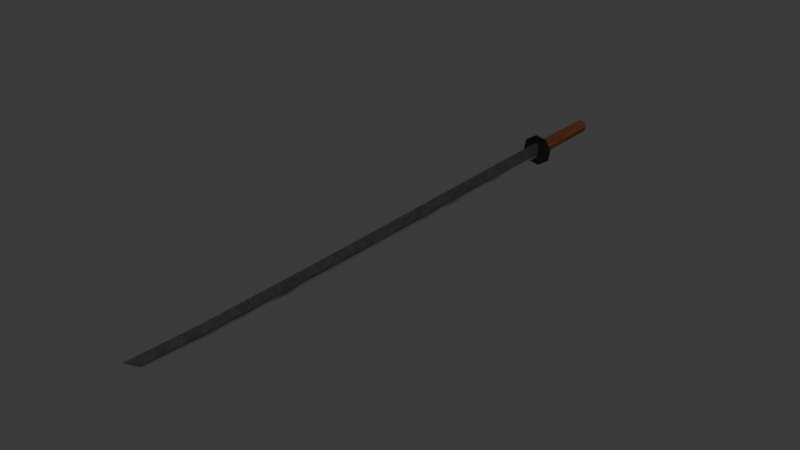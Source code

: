 # Source: Katana.blend  (saved by Blender 4.5.91; exported with 4.5.12 LTS)
import bpy
from mathutils import Matrix  # noqa: F401  (used for matrix-valued properties, if any)

bpy.ops.wm.read_factory_settings(use_empty=True)
scene = bpy.context.scene
scene.name = 'Scene'

# ---- collections
col_sword = bpy.data.collections.new('Sword'); scene.collection.children.link(col_sword)

# ---- materials (node trees are filled in below, after node groups)
mat_metal = bpy.data.materials.new('Metal')
mat_metal2 = bpy.data.materials.new('Metal2')
mat_x = bpy.data.materials.new('Дерево')
mat_metal3 = bpy.data.materials.new('Metal3')

# ---- node groups
ng_smooth_by_angle = bpy.data.node_groups.new('Smooth by Angle', 'GeometryNodeTree')
_s = ng_smooth_by_angle.interface.new_socket(name='Mesh', in_out='OUTPUT', socket_type='NodeSocketGeometry')
_s = ng_smooth_by_angle.interface.new_socket(name='Mesh', in_out='INPUT', socket_type='NodeSocketGeometry')
_s = ng_smooth_by_angle.interface.new_socket(name='Angle', in_out='INPUT', socket_type='NodeSocketFloat')
_s.subtype = 'ANGLE'
_s.default_value = 0.5236
_s.min_value = 0.0
_s.max_value = 3.142
_s.description = 'Maximum face angle for smooth edges'
_s = ng_smooth_by_angle.interface.new_socket(name='Ignore Sharpness', in_out='INPUT', socket_type='NodeSocketBool')
_s.force_non_field = True
ng_smooth_by_angle.description = 'Set the sharpness of mesh edges based on the angle between the neighboring faces'
ng_smooth_by_angle.is_modifier = True
_N = ng_smooth_by_angle.nodes; _L = ng_smooth_by_angle.links
n0 = _N.new('GeometryNodeSetShadeSmooth'); n0.name = 'Set Shade Smooth'; n0.location = (120, -80)
n0.domain = 'EDGE'
n1 = _N.new('GeometryNodeSetShadeSmooth'); n1.name = 'Set Shade Smooth.001'; n1.location = (300, -80)
n2 = _N.new('NodeGroupOutput'); n2.name = 'Group Output'; n2.location = (480, -80)
n3 = _N.new('GeometryNodeInputMeshEdgeAngle'); n3.name = 'Edge Angle'; n3.location = (-440, -240)
n4 = _N.new('NodeGroupInput'); n4.name = 'Group Input'; n4.location = (-80, -80)
n5 = _N.new('GeometryNodeInputEdgeSmooth'); n5.name = 'Is Edge Smooth'; n5.location = (-260, -120)
n6 = _N.new('GeometryNodeInputShadeSmooth'); n6.name = 'Is Shade Smooth'; n6.location = (-440, -397)
n7 = _N.new('FunctionNodeCompare'); n7.name = 'Compare'; n7.location = (-260, -260)
n7.operation = 'LESS_EQUAL'
n7.inputs[6].default_value = (0.0, 0.0, 0.0, 0.0)
n7.inputs[7].default_value = (0.0, 0.0, 0.0, 0.0)
n8 = _N.new('FunctionNodeBooleanMath'); n8.name = 'Boolean Math.001'; n8.location = (-80, -260)
n9 = _N.new('NodeGroupInput'); n9.name = 'Group Input.001'; n9.location = (-440, -329)
n10 = _N.new('NodeGroupInput'); n10.name = 'Group Input.002'; n10.location = (-259, -189)
n11 = _N.new('FunctionNodeBooleanMath'); n11.name = 'Boolean Math'; n11.location = (-80, -149)
n11.operation = 'OR'
n12 = _N.new('FunctionNodeBooleanMath'); n12.name = 'Boolean Math.002'; n12.location = (-260, -380)
n12.operation = 'OR'
n13 = _N.new('NodeGroupInput'); n13.name = 'Group Input.003'; n13.location = (-440, -460)
_L.new(n3.outputs[0], n7.inputs[0])
_L.new(n1.outputs[0], n2.inputs[0])
_L.new(n9.outputs[1], n7.inputs[1])
_L.new(n7.outputs[0], n8.inputs[0])
_L.new(n4.outputs[0], n0.inputs[0])
_L.new(n0.outputs[0], n1.inputs[0])
_L.new(n8.outputs[0], n0.inputs[2])
_L.new(n10.outputs[2], n11.inputs[1])
_L.new(n5.outputs[0], n11.inputs[0])
_L.new(n11.outputs[0], n0.inputs[1])
_L.new(n13.outputs[2], n12.inputs[1])
_L.new(n6.outputs[0], n12.inputs[0])
_L.new(n12.outputs[0], n8.inputs[1])
n2.is_active_output = True

# ---- material node trees
mat_metal.use_nodes = True; mat_metal.node_tree.nodes.clear()
_N = mat_metal.node_tree.nodes; _L = mat_metal.node_tree.links
n0 = _N.new('ShaderNodeOutputMaterial'); n0.name = 'Material Output'; n0.location = (268, 100)
n1 = _N.new('ShaderNodeTexNoise'); n1.name = 'Noise Texture'; n1.location = (-636, 54)
n1.noise_type = 'MULTIFRACTAL'
n1.inputs[2].default_value = 0.8
n1.inputs[3].default_value = 15.0
n1.inputs[4].default_value = 1.0
n2 = _N.new('ShaderNodeTexCoord'); n2.name = 'Texture Coordinate'; n2.location = (-896, 40)
n3 = _N.new('ShaderNodeBsdfPrincipled'); n3.name = 'Principled BSDF'; n3.location = (-107, 140)
n3.inputs[1].default_value = 1.0
n3.inputs[2].default_value = 0.5045
n3.inputs[3].default_value = 1.0
n4 = _N.new('ShaderNodeValToRGB'); n4.name = 'Color Ramp'; n4.location = (-387, 70)
while len(n4.color_ramp.elements) > 1: n4.color_ramp.elements.remove(n4.color_ramp.elements[-1])
n4.color_ramp.elements[0].position = 0.0; n4.color_ramp.elements[0].color = (0.1359, 0.1359, 0.1359, 1.0)
_e = n4.color_ramp.elements.new(1.0); _e.color = (0.2472, 0.2472, 0.2472, 1.0)
_L.new(n2.outputs[3], n1.inputs[0])
_L.new(n4.outputs[0], n3.inputs[0])
_L.new(n3.outputs[0], n0.inputs[0])
_L.new(n1.outputs[0], n4.inputs[0])
n0.is_active_output = True
mat_metal2.use_nodes = True; mat_metal2.node_tree.nodes.clear()
_N = mat_metal2.node_tree.nodes; _L = mat_metal2.node_tree.links
n0 = _N.new('ShaderNodeOutputMaterial'); n0.name = 'Material Output'; n0.location = (268, 100)
n1 = _N.new('ShaderNodeTexNoise'); n1.name = 'Noise Texture'; n1.location = (-636, 54)
n1.noise_type = 'MULTIFRACTAL'
n1.inputs[2].default_value = 0.3
n1.inputs[3].default_value = 2.8
n1.inputs[4].default_value = 0.0
n2 = _N.new('ShaderNodeTexCoord'); n2.name = 'Texture Coordinate'; n2.location = (-896, 40)
n3 = _N.new('ShaderNodeBsdfPrincipled'); n3.name = 'Principled BSDF'; n3.location = (-107, 140)
n3.inputs[1].default_value = 1.0
n3.inputs[2].default_value = 0.4864
n3.inputs[3].default_value = 1.0
n4 = _N.new('ShaderNodeValToRGB'); n4.name = 'Color Ramp'; n4.location = (-387, 70)
while len(n4.color_ramp.elements) > 1: n4.color_ramp.elements.remove(n4.color_ramp.elements[-1])
n4.color_ramp.elements[0].position = 0.0; n4.color_ramp.elements[0].color = (0.02693, 0.02693, 0.02693, 1.0)
_e = n4.color_ramp.elements.new(1.0); _e.color = (0.5225, 0.5225, 0.5225, 1.0)
_L.new(n2.outputs[3], n1.inputs[0])
_L.new(n4.outputs[0], n3.inputs[0])
_L.new(n3.outputs[0], n0.inputs[0])
_L.new(n1.outputs[0], n4.inputs[0])
n0.is_active_output = True
mat_x.use_nodes = True; mat_x.node_tree.nodes.clear()
_N = mat_x.node_tree.nodes; _L = mat_x.node_tree.links
n0 = _N.new('ShaderNodeTexCoord'); n0.name = 'Texture Coordinate'; n0.location = (-1395, 40)
n1 = _N.new('ShaderNodeMapping'); n1.name = 'Mapping'; n1.location = (-1177, 57)
n1.inputs[3].default_value = (1.0, 1.0, -0.1)
n2 = _N.new('ShaderNodeMapping'); n2.name = 'Mapping.001'; n2.location = (-998, 52)
n2.inputs[3].default_value = (1.0, 1.0, 0.8)
n3 = _N.new('ShaderNodeTexNoise'); n3.name = 'Noise Texture'; n3.location = (-748, -6)
n3.inputs[2].default_value = 1.0
n3.inputs[3].default_value = 15.0
n3.inputs[4].default_value = 0.45
n3.inputs[8].default_value = 4.0
n4 = _N.new('ShaderNodeTexVoronoi'); n4.name = 'Voronoi Texture'; n4.location = (-527, 11)
n5 = _N.new('ShaderNodeTexNoise'); n5.name = 'Noise Texture.001'; n5.location = (-752, 379)
n5.inputs[2].default_value = 0.8
n5.inputs[3].default_value = 15.0
n5.inputs[4].default_value = 0.825
n5.inputs[8].default_value = 4.0
n6 = _N.new('ShaderNodeTexVoronoi'); n6.name = 'Voronoi Texture.001'; n6.location = (-532, 395)
n7 = _N.new('ShaderNodeMix'); n7.name = 'Mix'; n7.location = (-298, 129)
n7.data_type = 'RGBA'
n7.blend_type = 'DARKEN'
n8 = _N.new('ShaderNodeValToRGB'); n8.name = 'Color Ramp'; n8.location = (-80, 125)
while len(n8.color_ramp.elements) > 1: n8.color_ramp.elements.remove(n8.color_ramp.elements[-1])
n8.color_ramp.elements[0].position = 0.4409; n8.color_ramp.elements[0].color = (0.0, 0.0, 0.0, 1.0)
_e = n8.color_ramp.elements.new(1.0); _e.color = (1.0, 1.0, 1.0, 1.0)
n9 = _N.new('ShaderNodeValToRGB'); n9.name = 'Color Ramp.001'; n9.location = (204, 126)
while len(n9.color_ramp.elements) > 1: n9.color_ramp.elements.remove(n9.color_ramp.elements[-1])
n9.color_ramp.elements[0].position = 0.04091; n9.color_ramp.elements[0].color = (0.04317, 0.01381, 0.003772, 1.0)
_e = n9.color_ramp.elements.new(0.1943); _e.color = (0.08544, 0.02214, 0.004568, 1.0)
_e = n9.color_ramp.elements.new(0.5841); _e.color = (0.2069, 0.04895, 0.01998, 1.0)
_e = n9.color_ramp.elements.new(0.8182); _e.color = (0.5445, 0.4429, 0.2858, 1.0)
n10 = _N.new('ShaderNodeBsdfPrincipled'); n10.name = 'Principled BSDF'; n10.location = (515, 139)
n11 = _N.new('ShaderNodeOutputMaterial'); n11.name = 'Material Output'; n11.location = (860, 114)
_L.new(n4.outputs[0], n7.inputs[7])
_L.new(n6.outputs[0], n7.inputs[6])
_L.new(n5.outputs[0], n6.inputs[0])
_L.new(n3.outputs[0], n4.inputs[0])
_L.new(n2.outputs[0], n3.inputs[0])
_L.new(n2.outputs[0], n5.inputs[0])
_L.new(n0.outputs[3], n1.inputs[0])
_L.new(n1.outputs[0], n2.inputs[0])
_L.new(n7.outputs[2], n8.inputs[0])
_L.new(n8.outputs[0], n9.inputs[0])
_L.new(n9.outputs[0], n10.inputs[0])
_L.new(n10.outputs[0], n11.inputs[0])
n11.is_active_output = True
mat_metal3.use_nodes = True; mat_metal3.node_tree.nodes.clear()
_N = mat_metal3.node_tree.nodes; _L = mat_metal3.node_tree.links
n0 = _N.new('ShaderNodeOutputMaterial'); n0.name = 'Material Output'; n0.location = (268, 100)
n1 = _N.new('ShaderNodeTexNoise'); n1.name = 'Noise Texture'; n1.location = (-636, 54)
n1.noise_type = 'MULTIFRACTAL'
n1.inputs[2].default_value = 0.8
n1.inputs[3].default_value = 15.0
n1.inputs[4].default_value = 1.0
n2 = _N.new('ShaderNodeTexCoord'); n2.name = 'Texture Coordinate'; n2.location = (-896, 40)
n3 = _N.new('ShaderNodeBsdfPrincipled'); n3.name = 'Principled BSDF'; n3.location = (-107, 140)
n3.inputs[1].default_value = 1.0
n3.inputs[2].default_value = 0.5045
n3.inputs[3].default_value = 1.0
n4 = _N.new('ShaderNodeValToRGB'); n4.name = 'Color Ramp'; n4.location = (-387, 70)
while len(n4.color_ramp.elements) > 1: n4.color_ramp.elements.remove(n4.color_ramp.elements[-1])
n4.color_ramp.elements[0].position = 0.0; n4.color_ramp.elements[0].color = (0.02015, 0.02015, 0.02015, 1.0)
_e = n4.color_ramp.elements.new(1.0); _e.color = (0.05656, 0.05656, 0.05656, 1.0)
_L.new(n2.outputs[3], n1.inputs[0])
_L.new(n4.outputs[0], n3.inputs[0])
_L.new(n3.outputs[0], n0.inputs[0])
_L.new(n1.outputs[0], n4.inputs[0])
n0.is_active_output = True

# ---- world
world_world = bpy.data.worlds.new('World'); scene.world = world_world
world_world.use_nodes = True; world_world.node_tree.nodes.clear()
_N = world_world.node_tree.nodes; _L = world_world.node_tree.links
n0 = _N.new('ShaderNodeOutputWorld'); n0.name = 'World Output'; n0.location = (200, 100)
n1 = _N.new('ShaderNodeBackground'); n1.name = 'Background'; n1.location = (-200, 100)
n1.inputs[0].default_value = (0.05088, 0.05088, 0.05088, 1.0)
_L.new(n1.outputs[0], n0.inputs[0])
n0.is_active_output = True
world_world.color = (0.05088, 0.05088, 0.05088)
world_world.sun_shadow_jitter_overblur = 0.0

# ---- meshes
me_plane = bpy.data.meshes.new('Plane')
me_plane.from_pydata([(-1.66, -39.84, -2.483e-06), (0.08546, 8.265, 1.1e-07), (-1.462, 8.265, -8.498e-08), (-0.4717, -38.48, -2.698e-06), (-1.604, -38.48, -2.903e-06), (-0.6241, 8.265, 0.2126), (-0.9325, -38.48, 0.1823), (-0.6241, 8.265, -0.2126), (-0.9325, -38.48, -0.1823), (-0.1501, -32.87, -2.35e-06), (-0.0573, -27.49, -1.999e-06), (0.02824, -22.11, -1.672e-06), (0.08838, -16.31, -1.312e-06), (0.1036, -10.43, -9.645e-07), (0.08379, -2.72, -3.906e-07), (0.07532, 4.617, 1.119e-07), (-1.477, 4.617, -8.209e-08), (-1.455, -2.72, -5.846e-07), (-1.398, -10.43, -1.159e-06), (-1.359, -16.31, -1.506e-06), (-1.355, -22.11, -1.866e-06), (-1.372, -27.49, -2.193e-06), (-1.398, -32.87, -2.544e-06), (-0.6973, -32.87, 0.1872), (-0.6378, -27.49, 0.1927), (-0.5866, -22.11, 0.1985), (-0.5587, -16.31, 0.2038), (-0.5704, -10.43, 0.2083), (-0.6088, -2.72, 0.2114), (-0.6241, 4.617, 0.2126), (-0.6973, -32.87, -0.1872), (-0.6378, -27.49, -0.1927), (-0.5866, -22.11, -0.1985), (-0.5587, -16.31, -0.2038), (-0.5704, -10.43, -0.2083), (-0.6088, -2.72, -0.2114), (-0.6241, 4.617, -0.2126), (-0.7021, -38.48, 0.09117), (-0.2693, 8.265, 0.1063), (-0.4237, -32.87, 0.09359), (-0.3476, -27.49, 0.09637), (-0.2792, -22.11, 0.09923), (-0.2352, -16.31, 0.1019), (-0.2334, -10.43, 0.1042), (-0.2625, -2.72, 0.1057), (-0.2744, 4.617, 0.1063), (-0.7021, -38.48, -0.09118), (-0.2693, 8.265, -0.1063), (-0.4237, -32.87, -0.0936), (-0.3476, -27.49, -0.09637), (-0.2792, -22.11, -0.09924), (-0.2352, -16.31, -0.1019), (-0.2334, -10.43, -0.1042), (-0.2625, -2.72, -0.1057), (-0.2744, 4.617, -0.1063)], [], [(45, 15, 1, 38), (6, 4, 0), (16, 29, 5, 2), (37, 6, 0), (54, 47, 1, 15), (8, 0, 4), (16, 2, 7, 36), (0, 8, 46), (4, 22, 30, 8), (22, 21, 31, 30), (21, 20, 32, 31), (20, 19, 33, 32), (19, 18, 34, 33), (18, 17, 35, 34), (17, 16, 36, 35), (46, 48, 9, 3), (48, 49, 10, 9), (49, 50, 11, 10), (50, 51, 12, 11), (51, 52, 13, 12), (52, 53, 14, 13), (53, 54, 15, 14), (4, 6, 23, 22), (22, 23, 24, 21), (21, 24, 25, 20), (20, 25, 26, 19), (19, 26, 27, 18), (18, 27, 28, 17), (17, 28, 29, 16), (37, 3, 9, 39), (39, 9, 10, 40), (40, 10, 11, 41), (41, 11, 12, 42), (42, 12, 13, 43), (43, 13, 14, 44), (44, 14, 15, 45), (28, 44, 45, 29), (27, 43, 44, 28), (26, 42, 43, 27), (25, 41, 42, 26), (24, 40, 41, 25), (23, 39, 40, 24), (6, 37, 39, 23), (29, 45, 38, 5), (3, 37, 0), (35, 36, 54, 53), (34, 35, 53, 52), (33, 34, 52, 51), (32, 33, 51, 50), (31, 32, 50, 49), (30, 31, 49, 48), (8, 30, 48, 46), (36, 7, 47, 54), (3, 0, 46)])
me_plane.polygons.foreach_set('use_smooth', [True] * 54)
me_plane.polygons.foreach_set('material_index', [1, 0, 0, 0, 1, 0, 0, 0, 0, 0, 0, 0, 0, 0, 0, 0, 1, 1, 1, 1, 1, 1, 0, 0, 0, 0, 0, 0, 0, 1, 1, 1, 1, 1, 1, 1, 0, 0, 0, 0, 0, 0, 0, 0, 1, 0, 0, 0, 0, 0, 0, 0, 0, 0])
_uv = me_plane.uv_layers.new(name='UVMap')
_uv.uv.foreach_set('vector', [0.75, 0.875, 1.0, 0.875, 1.0, 1.0, 0.75, 1.0, 0.5, 0.0, 0.0, 0.0, 0.0, 0.0, 0.0, 0.875, 0.5, 0.875, 0.5, 1.0, 0.0, 1.0, 0.75, 0.0, 0.5, 0.0, 0.0, 0.0, 0.75, 0.875, 0.75, 1.0, 1.0, 1.0, 1.0, 0.875, 0.5, 0.0, 0.0, 0.0, 0.0, 0.0, 0.0, 0.875, 0.0, 1.0, 0.5, 1.0, 0.5, 0.875, 0.0, 0.0, 0.5, 0.0, 0.75, 0.0, 0.0, 0.0, 0.0, 0.125, 0.5, 0.125, 0.5, 0.0, 0.0, 0.125, 0.0, 0.25, 0.5, 0.25, 0.5, 0.125, 0.0, 0.25, 0.0, 0.375, 0.5, 0.375, 0.5, 0.25, 0.0, 0.375, 0.0, 0.5, 0.5, 0.5, 0.5, 0.375, 0.0, 0.5, 0.0, 0.625, 0.5, 0.625, 0.5, 0.5, 0.0, 0.625, 0.0, 0.75, 0.5, 0.75, 0.5, 0.625, 0.0, 0.75, 0.0, 0.875, 0.5, 0.875, 0.5, 0.75, 0.75, 0.0, 0.75, 0.125, 1.0, 0.125, 1.0, 0.0, 0.75, 0.125, 0.75, 0.25, 1.0, 0.25, 1.0, 0.125, 0.75, 0.25, 0.75, 0.375, 1.0, 0.375, 1.0, 0.25, 0.75, 0.375, 0.75, 0.5, 1.0, 0.5, 1.0, 0.375, 0.75, 0.5, 0.75, 0.625, 1.0, 0.625, 1.0, 0.5, 0.75, 0.625, 0.75, 0.75, 1.0, 0.75, 1.0, 0.625, 0.75, 0.75, 0.75, 0.875, 1.0, 0.875, 1.0, 0.75, 0.0, 0.0, 0.5, 0.0, 0.5, 0.125, 0.0, 0.125, 0.0, 0.125, 0.5, 0.125, 0.5, 0.25, 0.0, 0.25, 0.0, 0.25, 0.5, 0.25, 0.5, 0.375, 0.0, 0.375, 0.0, 0.375, 0.5, 0.375, 0.5, 0.5, 0.0, 0.5, 0.0, 0.5, 0.5, 0.5, 0.5, 0.625, 0.0, 0.625, 0.0, 0.625, 0.5, 0.625, 0.5, 0.75, 0.0, 0.75, 0.0, 0.75, 0.5, 0.75, 0.5, 0.875, 0.0, 0.875, 0.75, 0.0, 1.0, 0.0, 1.0, 0.125, 0.75, 0.125, 0.75, 0.125, 1.0, 0.125, 1.0, 0.25, 0.75, 0.25, 0.75, 0.25, 1.0, 0.25, 1.0, 0.375, 0.75, 0.375, 0.75, 0.375, 1.0, 0.375, 1.0, 0.5, 0.75, 0.5, 0.75, 0.5, 1.0, 0.5, 1.0, 0.625, 0.75, 0.625, 0.75, 0.625, 1.0, 0.625, 1.0, 0.75, 0.75, 0.75, 0.75, 0.75, 1.0, 0.75, 1.0, 0.875, 0.75, 0.875, 0.5, 0.75, 0.75, 0.75, 0.75, 0.875, 0.5, 0.875, 0.5, 0.625, 0.75, 0.625, 0.75, 0.75, 0.5, 0.75, 0.5, 0.5, 0.75, 0.5, 0.75, 0.625, 0.5, 0.625, 0.5, 0.375, 0.75, 0.375, 0.75, 0.5, 0.5, 0.5, 0.5, 0.25, 0.75, 0.25, 0.75, 0.375, 0.5, 0.375, 0.5, 0.125, 0.75, 0.125, 0.75, 0.25, 0.5, 0.25, 0.5, 0.0, 0.75, 0.0, 0.75, 0.125, 0.5, 0.125, 0.5, 0.875, 0.75, 0.875, 0.75, 1.0, 0.5, 1.0, 1.0, 0.0, 0.75, 0.0, 0.0, 0.0, 0.5, 0.75, 0.5, 0.875, 0.75, 0.875, 0.75, 0.75, 0.5, 0.625, 0.5, 0.75, 0.75, 0.75, 0.75, 0.625, 0.5, 0.5, 0.5, 0.625, 0.75, 0.625, 0.75, 0.5, 0.5, 0.375, 0.5, 0.5, 0.75, 0.5, 0.75, 0.375, 0.5, 0.25, 0.5, 0.375, 0.75, 0.375, 0.75, 0.25, 0.5, 0.125, 0.5, 0.25, 0.75, 0.25, 0.75, 0.125, 0.5, 0.0, 0.5, 0.125, 0.75, 0.125, 0.75, 0.0, 0.5, 0.875, 0.5, 1.0, 0.75, 1.0, 0.75, 0.875, 1.0, 0.0, 0.0, 0.0, 0.75, 0.0])
me_plane.materials.append(mat_metal)
me_plane.materials.append(mat_metal2)
me_plane.update()
me_cylinder_005 = bpy.data.meshes.new('Cylinder.005')
me_cylinder_005.from_pydata([(0.5556, 0.8315, 1.829), (0.5556, 0.8315, 14.33), (0.9808, 0.1951, 1.829), (0.9808, 0.1951, 14.33), (0.8315, -0.5556, 1.829), (0.8315, -0.5556, 14.33), (0.1951, -0.9808, 1.829), (0.1951, -0.9808, 14.33), (-0.5556, -0.8315, 1.829), (-0.5556, -0.8315, 14.33), (-0.9808, -0.1951, 1.829), (-0.9808, -0.1951, 14.33), (-0.8315, 0.5556, 1.829), (-0.8315, 0.5556, 14.33), (-0.1951, 0.9808, 1.829), (-0.1951, 0.9808, 14.33)], [], [(1, 3, 2, 0), (3, 5, 4, 2), (5, 7, 6, 4), (7, 9, 8, 6), (9, 11, 10, 8), (11, 13, 12, 10), (1, 15, 13, 11, 9, 7, 5, 3), (0, 2, 4, 6, 8, 10, 12, 14), (13, 15, 14, 12), (14, 15, 1, 0)])
me_cylinder_005.polygons.foreach_set('use_smooth', [True] * 10)
_uv = me_cylinder_005.uv_layers.new(name='UVMap')
_uv.uv.foreach_set('vector', [0.9062, 1.0, 0.7812, 1.0, 0.7812, 0.5, 0.9062, 0.5, 0.7812, 1.0, 0.6562, 1.0, 0.6562, 0.5, 0.7812, 0.5, 0.6562, 1.0, 0.5312, 1.0, 0.5312, 0.5, 0.6562, 0.5, 0.5312, 1.0, 0.4062, 1.0, 0.4062, 0.5, 0.5312, 0.5, 0.4062, 1.0, 0.2812, 1.0, 0.2812, 0.5, 0.4062, 0.5, 0.2812, 1.0, 0.1562, 1.0, 0.1562, 0.5, 0.2812, 0.5, 0.3833, 0.4496, 0.2032, 0.4854, 0.05045, 0.3833, 0.01461, 0.2032, 0.1167, 0.05045, 0.2968, 0.01461, 0.4496, 0.1167, 0.4854, 0.2968, 0.8833, 0.4496, 0.9854, 0.2968, 0.9496, 0.1167, 0.7968, 0.01461, 0.6167, 0.05045, 0.5146, 0.2032, 0.5504, 0.3833, 0.7032, 0.4854, 0.1562, 1.0, 0.03125, 1.0, 0.03125, 0.5, 0.1562, 0.5, 0.03125, 0.5, 0.03125, 1.0, 0.9062, 1.0, 0.9062, 0.5])
me_cylinder_005.materials.append(mat_x)
me_cylinder_005.update()
me_cylinder = bpy.data.meshes.new('Cylinder')
me_cylinder.from_pydata([(0.1951, 0.9808, -1.0), (0.1951, 0.9808, 1.0), (0.8315, 0.5556, -1.0), (0.8315, 0.5556, 1.0), (0.9808, -0.1951, -1.0), (0.9808, -0.1951, 1.0), (0.5556, -0.8315, -1.0), (0.5556, -0.8315, 1.0), (-0.1951, -0.9808, -1.0), (-0.1951, -0.9808, 1.0), (-0.8315, -0.5556, -1.0), (-0.8315, -0.5556, 1.0), (-0.9808, 0.1951, -1.0), (-0.9808, 0.1951, 1.0), (-0.5556, 0.8315, -1.0), (-0.5556, 0.8315, 1.0)], [], [(3, 5, 4, 2), (5, 7, 6, 4), (7, 9, 8, 6), (9, 11, 10, 8), (11, 13, 12, 10), (13, 15, 14, 12), (15, 1, 0, 14), (1, 3, 2, 0), (1, 15, 13, 11, 9, 7, 5, 3), (0, 2, 4, 6, 8, 10, 12, 14)])
_uv = me_cylinder.uv_layers.new(name='UVMap')
_uv.uv.foreach_set('vector', [0.8438, 1.0, 0.7188, 1.0, 0.7188, 0.5, 0.8438, 0.5, 0.7188, 1.0, 0.5938, 1.0, 0.5938, 0.5, 0.7188, 0.5, 0.5938, 1.0, 0.4688, 1.0, 0.4688, 0.5, 0.5938, 0.5, 0.4688, 1.0, 0.3438, 1.0, 0.3438, 0.5, 0.4688, 0.5, 0.3438, 1.0, 0.2188, 1.0, 0.2188, 0.5, 0.3438, 0.5, 0.2188, 1.0, 0.09375, 1.0, 0.09375, 0.5, 0.2188, 0.5, 0.09375, 1.0, 0.9688, 1.0, 0.9688, 0.5, 0.09375, 0.5, 0.9688, 1.0, 0.8438, 1.0, 0.8438, 0.5, 0.9688, 0.5, 0.2968, 0.4854, 0.1167, 0.4496, 0.01461, 0.2968, 0.05045, 0.1167, 0.2032, 0.01461, 0.3833, 0.05045, 0.4854, 0.2032, 0.4496, 0.3833, 0.7968, 0.4854, 0.9496, 0.3833, 0.9854, 0.2032, 0.8833, 0.05045, 0.7032, 0.01461, 0.5504, 0.1167, 0.5146, 0.2968, 0.6167, 0.4496])
me_cylinder.materials.append(mat_metal3)
me_cylinder.update()

# ---- objects
ob_x = bpy.data.objects.new('Клинок', me_plane)
ob_x_1 = bpy.data.objects.new('ручка', me_cylinder_005)
ob_x_2 = bpy.data.objects.new('гарда', me_cylinder)

# ---- transforms, parenting, visibility, modifiers, constraints
ob_x.location = (1.612, -0.02565, 4.994)
ob_x.rotation_euler = (-1.344e-07, 1.571, 0.0)
ob_x.scale = (0.06886, 0.06886, 0.06886)
_m = ob_x.modifiers.new('Boolean', 'BOOLEAN')
_m = ob_x.modifiers.new('Smooth by Angle', 'NODES')
_m.node_group = ng_smooth_by_angle
_m.use_pin_to_last = True
_m.show_group_selector = False
ob_x_1.location = (1.611, 0.4741, 5.039)
ob_x_1.rotation_euler = (-1.571, -0.3628, -5.1e-08)
ob_x_1.scale = (0.04259, 0.04259, 0.04259)
_m = ob_x_1.modifiers.new('Smooth by Angle', 'NODES')
_m.node_group = ng_smooth_by_angle
_m.use_pin_to_last = True
_m.show_group_selector = False
ob_x_2.location = (1.611, 0.5508, 5.038)
ob_x_2.rotation_euler = (-1.571, -2.22e-16, 2.22e-16)
ob_x_2.scale = (0.09911, 0.09911, 0.009353)

# ---- collection membership
col_sword.objects.link(ob_x)
col_sword.objects.link(ob_x_1)
col_sword.objects.link(ob_x_2)

# ---- scene / render settings (as saved in the file)
scene.frame_start = 1; scene.frame_end = 250; scene.frame_set(0)
scene.render.engine = 'CYCLES'
scene.cycles.samples = 256
bpy.context.view_layer.update()

# ---- added for rendering (the .blend has no active camera and no usable light): camera, sun
cam_auto = bpy.data.cameras.new('AutoCamera')
cam_auto.lens = 50.0
cam_auto.sensor_width = 36.0
cam_auto.clip_end = 1000.0
ob_auto_camera = bpy.data.objects.new('AutoCamera', cam_auto)
scene.collection.objects.link(ob_auto_camera)
ob_auto_camera.location = (5.18561, -5.13117, 7.89745)
ob_auto_camera.rotation_euler = (1.09748, -7.21219e-08, 0.694738)
scene.camera = ob_auto_camera
light_auto_sun = bpy.data.lights.new('AutoSun', 'SUN')
light_auto_sun.energy = 3.0
light_auto_sun.angle = 0.0523599
ob_auto_sun = bpy.data.objects.new('AutoSun', light_auto_sun)
scene.collection.objects.link(ob_auto_sun)
ob_auto_sun.rotation_euler = (0.872665, 0.174533, 0.523599)
bpy.context.view_layer.update()
